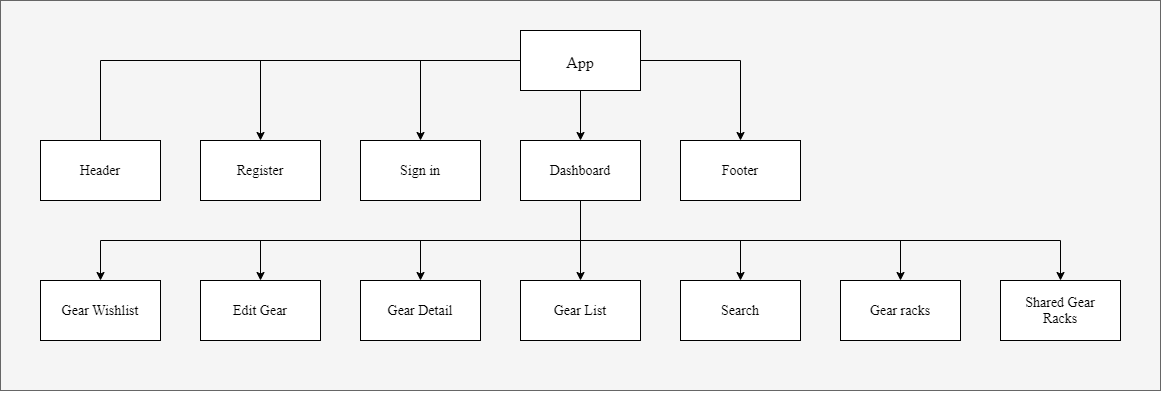

The diagram above was exported from draw.io. Its source (the exported page's mxGraphModel, read from the mxfile embedded in the PNG):
<mxGraphModel dx="1086" dy="966" grid="1" gridSize="10" guides="1" tooltips="1" connect="1" arrows="1" fold="1" page="1" pageScale="1" pageWidth="1700" pageHeight="1100" math="0" shadow="0">
  <root>
    <mxCell id="0" />
    <mxCell id="1" parent="0" />
    <mxCell id="79wQ2oSLEtinJs_F4Yu--72" value="" style="rounded=0;whiteSpace=wrap;html=1;fontFamily=roboto;fontSize=14;fillColor=#f5f5f5;strokeColor=#666666;fontColor=#333333;" parent="1" vertex="1">
      <mxGeometry x="270" width="1160" height="390" as="geometry" />
    </mxCell>
    <mxCell id="79wQ2oSLEtinJs_F4Yu--32" style="edgeStyle=orthogonalEdgeStyle;rounded=0;orthogonalLoop=1;jettySize=auto;html=1;entryX=0.5;entryY=0.167;entryDx=0;entryDy=0;entryPerimeter=0;fontSize=14;fontFamily=roboto;fontSource=https%3A%2F%2Ffonts.googleapis.com%2Fcss%3Ffamily%3Droboto;" parent="1" source="79wQ2oSLEtinJs_F4Yu--7" target="79wQ2oSLEtinJs_F4Yu--22" edge="1">
      <mxGeometry relative="1" as="geometry" />
    </mxCell>
    <mxCell id="79wQ2oSLEtinJs_F4Yu--33" style="edgeStyle=orthogonalEdgeStyle;rounded=0;orthogonalLoop=1;jettySize=auto;html=1;fontSize=14;fontFamily=roboto;fontSource=https%3A%2F%2Ffonts.googleapis.com%2Fcss%3Ffamily%3Droboto;" parent="1" source="79wQ2oSLEtinJs_F4Yu--7" target="79wQ2oSLEtinJs_F4Yu--23" edge="1">
      <mxGeometry relative="1" as="geometry" />
    </mxCell>
    <mxCell id="79wQ2oSLEtinJs_F4Yu--34" style="edgeStyle=orthogonalEdgeStyle;rounded=0;orthogonalLoop=1;jettySize=auto;html=1;fontSize=14;fontFamily=roboto;fontSource=https%3A%2F%2Ffonts.googleapis.com%2Fcss%3Ffamily%3Droboto;" parent="1" source="79wQ2oSLEtinJs_F4Yu--7" target="79wQ2oSLEtinJs_F4Yu--21" edge="1">
      <mxGeometry relative="1" as="geometry" />
    </mxCell>
    <mxCell id="79wQ2oSLEtinJs_F4Yu--35" style="edgeStyle=orthogonalEdgeStyle;rounded=0;orthogonalLoop=1;jettySize=auto;html=1;fontSize=14;fontFamily=roboto;fontSource=https%3A%2F%2Ffonts.googleapis.com%2Fcss%3Ffamily%3Droboto;" parent="1" source="79wQ2oSLEtinJs_F4Yu--7" target="79wQ2oSLEtinJs_F4Yu--24" edge="1">
      <mxGeometry relative="1" as="geometry" />
    </mxCell>
    <mxCell id="79wQ2oSLEtinJs_F4Yu--7" value="" style="rounded=0;whiteSpace=wrap;html=1;fontSize=20;fontFamily=roboto;fontSource=https%3A%2F%2Ffonts.googleapis.com%2Fcss%3Ffamily%3Droboto;" parent="1" vertex="1">
      <mxGeometry x="790" y="30" width="120" height="60" as="geometry" />
    </mxCell>
    <mxCell id="79wQ2oSLEtinJs_F4Yu--39" style="edgeStyle=orthogonalEdgeStyle;rounded=0;orthogonalLoop=1;jettySize=auto;html=1;entryX=0.5;entryY=0;entryDx=0;entryDy=0;fontFamily=roboto;fontSize=14;" parent="1" source="79wQ2oSLEtinJs_F4Yu--9" target="79wQ2oSLEtinJs_F4Yu--38" edge="1">
      <mxGeometry relative="1" as="geometry">
        <Array as="points">
          <mxPoint x="850" y="240" />
          <mxPoint x="850" y="240" />
        </Array>
      </mxGeometry>
    </mxCell>
    <mxCell id="79wQ2oSLEtinJs_F4Yu--49" style="edgeStyle=orthogonalEdgeStyle;rounded=0;orthogonalLoop=1;jettySize=auto;html=1;entryX=0.5;entryY=0;entryDx=0;entryDy=0;fontFamily=roboto;fontSize=14;" parent="1" source="79wQ2oSLEtinJs_F4Yu--9" target="79wQ2oSLEtinJs_F4Yu--44" edge="1">
      <mxGeometry relative="1" as="geometry">
        <Array as="points">
          <mxPoint x="850" y="240" />
          <mxPoint x="690" y="240" />
        </Array>
      </mxGeometry>
    </mxCell>
    <mxCell id="79wQ2oSLEtinJs_F4Yu--51" style="edgeStyle=orthogonalEdgeStyle;rounded=0;orthogonalLoop=1;jettySize=auto;html=1;fontFamily=roboto;fontSize=14;" parent="1" source="79wQ2oSLEtinJs_F4Yu--9" target="79wQ2oSLEtinJs_F4Yu--50" edge="1">
      <mxGeometry relative="1" as="geometry">
        <Array as="points">
          <mxPoint x="850" y="240" />
          <mxPoint x="1010" y="240" />
        </Array>
      </mxGeometry>
    </mxCell>
    <mxCell id="79wQ2oSLEtinJs_F4Yu--55" style="edgeStyle=orthogonalEdgeStyle;rounded=0;orthogonalLoop=1;jettySize=auto;html=1;fontFamily=roboto;fontSize=14;" parent="1" source="79wQ2oSLEtinJs_F4Yu--9" target="79wQ2oSLEtinJs_F4Yu--53" edge="1">
      <mxGeometry relative="1" as="geometry">
        <Array as="points">
          <mxPoint x="850" y="240" />
          <mxPoint x="530" y="240" />
        </Array>
      </mxGeometry>
    </mxCell>
    <mxCell id="79wQ2oSLEtinJs_F4Yu--57" style="edgeStyle=orthogonalEdgeStyle;rounded=0;orthogonalLoop=1;jettySize=auto;html=1;fontFamily=roboto;fontSize=14;" parent="1" source="79wQ2oSLEtinJs_F4Yu--9" target="79wQ2oSLEtinJs_F4Yu--56" edge="1">
      <mxGeometry relative="1" as="geometry">
        <Array as="points">
          <mxPoint x="850" y="240" />
          <mxPoint x="370" y="240" />
        </Array>
      </mxGeometry>
    </mxCell>
    <mxCell id="79wQ2oSLEtinJs_F4Yu--64" style="edgeStyle=orthogonalEdgeStyle;rounded=0;orthogonalLoop=1;jettySize=auto;html=1;fontFamily=roboto;fontSize=14;" parent="1" source="79wQ2oSLEtinJs_F4Yu--9" target="79wQ2oSLEtinJs_F4Yu--62" edge="1">
      <mxGeometry relative="1" as="geometry">
        <Array as="points">
          <mxPoint x="850" y="240" />
          <mxPoint x="1170" y="240" />
        </Array>
      </mxGeometry>
    </mxCell>
    <mxCell id="79wQ2oSLEtinJs_F4Yu--71" style="edgeStyle=orthogonalEdgeStyle;rounded=0;orthogonalLoop=1;jettySize=auto;html=1;entryX=0.5;entryY=0;entryDx=0;entryDy=0;fontFamily=roboto;fontSize=14;" parent="1" source="79wQ2oSLEtinJs_F4Yu--9" target="79wQ2oSLEtinJs_F4Yu--68" edge="1">
      <mxGeometry relative="1" as="geometry">
        <Array as="points">
          <mxPoint x="850" y="240" />
          <mxPoint x="1330" y="240" />
        </Array>
      </mxGeometry>
    </mxCell>
    <mxCell id="79wQ2oSLEtinJs_F4Yu--9" value="" style="rounded=0;whiteSpace=wrap;html=1;fontSize=20;fontFamily=roboto;fontSource=https%3A%2F%2Ffonts.googleapis.com%2Fcss%3Ffamily%3Droboto;" parent="1" vertex="1">
      <mxGeometry x="790" y="140" width="120" height="60" as="geometry" />
    </mxCell>
    <mxCell id="79wQ2oSLEtinJs_F4Yu--14" value="" style="endArrow=classic;html=1;fontSize=20;exitX=0.5;exitY=1;exitDx=0;exitDy=0;entryX=0.5;entryY=0;entryDx=0;entryDy=0;fontFamily=roboto;fontSource=https%3A%2F%2Ffonts.googleapis.com%2Fcss%3Ffamily%3Droboto;" parent="1" source="79wQ2oSLEtinJs_F4Yu--7" target="79wQ2oSLEtinJs_F4Yu--9" edge="1">
      <mxGeometry width="50" height="50" relative="1" as="geometry">
        <mxPoint x="810" y="590" as="sourcePoint" />
        <mxPoint x="860" y="540" as="targetPoint" />
      </mxGeometry>
    </mxCell>
    <mxCell id="79wQ2oSLEtinJs_F4Yu--15" value="&lt;font style=&quot;font-size: 16px&quot; data-font-src=&quot;https://fonts.googleapis.com/css?family=roboto&quot;&gt;App&lt;/font&gt;" style="text;html=1;strokeColor=none;fillColor=none;align=center;verticalAlign=middle;whiteSpace=wrap;rounded=0;fontSize=20;fontFamily=roboto;fontSource=https%3A%2F%2Ffonts.googleapis.com%2Fcss%3Ffamily%3Droboto;" parent="1" vertex="1">
      <mxGeometry x="830" y="50" width="40" height="20" as="geometry" />
    </mxCell>
    <mxCell id="79wQ2oSLEtinJs_F4Yu--21" value="" style="rounded=0;whiteSpace=wrap;html=1;fontSize=14;fontFamily=roboto;fontSource=https%3A%2F%2Ffonts.googleapis.com%2Fcss%3Ffamily%3Droboto;" parent="1" vertex="1">
      <mxGeometry x="630" y="140" width="120" height="60" as="geometry" />
    </mxCell>
    <mxCell id="79wQ2oSLEtinJs_F4Yu--22" value="" style="rounded=0;whiteSpace=wrap;html=1;fontSize=14;fontFamily=roboto;fontSource=https%3A%2F%2Ffonts.googleapis.com%2Fcss%3Ffamily%3Droboto;" parent="1" vertex="1">
      <mxGeometry x="310" y="140" width="120" height="60" as="geometry" />
    </mxCell>
    <mxCell id="79wQ2oSLEtinJs_F4Yu--23" value="" style="rounded=0;whiteSpace=wrap;html=1;fontSize=14;fontFamily=roboto;fontSource=https%3A%2F%2Ffonts.googleapis.com%2Fcss%3Ffamily%3Droboto;" parent="1" vertex="1">
      <mxGeometry x="470" y="140" width="120" height="60" as="geometry" />
    </mxCell>
    <mxCell id="79wQ2oSLEtinJs_F4Yu--24" value="" style="rounded=0;whiteSpace=wrap;html=1;fontSize=14;fontFamily=roboto;fontSource=https%3A%2F%2Ffonts.googleapis.com%2Fcss%3Ffamily%3Droboto;" parent="1" vertex="1">
      <mxGeometry x="950" y="140" width="120" height="60" as="geometry" />
    </mxCell>
    <mxCell id="79wQ2oSLEtinJs_F4Yu--25" value="Sign in" style="text;html=1;strokeColor=none;fillColor=none;align=center;verticalAlign=middle;whiteSpace=wrap;rounded=0;fontSize=14;fontFamily=roboto;fontSource=https%3A%2F%2Ffonts.googleapis.com%2Fcss%3Ffamily%3Droboto;" parent="1" vertex="1">
      <mxGeometry x="640" y="160" width="100" height="20" as="geometry" />
    </mxCell>
    <mxCell id="79wQ2oSLEtinJs_F4Yu--27" style="edgeStyle=orthogonalEdgeStyle;rounded=0;orthogonalLoop=1;jettySize=auto;html=1;exitX=0.5;exitY=1;exitDx=0;exitDy=0;fontSize=14;fontFamily=roboto;fontSource=https%3A%2F%2Ffonts.googleapis.com%2Fcss%3Ffamily%3Droboto;" parent="1" source="79wQ2oSLEtinJs_F4Yu--25" target="79wQ2oSLEtinJs_F4Yu--25" edge="1">
      <mxGeometry relative="1" as="geometry" />
    </mxCell>
    <mxCell id="79wQ2oSLEtinJs_F4Yu--30" value="Register" style="text;html=1;strokeColor=none;fillColor=none;align=center;verticalAlign=middle;whiteSpace=wrap;rounded=0;fontSize=14;fontFamily=roboto;fontSource=https%3A%2F%2Ffonts.googleapis.com%2Fcss%3Ffamily%3Droboto;" parent="1" vertex="1">
      <mxGeometry x="480" y="160" width="100" height="20" as="geometry" />
    </mxCell>
    <mxCell id="79wQ2oSLEtinJs_F4Yu--31" value="Header" style="text;html=1;strokeColor=none;fillColor=none;align=center;verticalAlign=middle;whiteSpace=wrap;rounded=0;fontSize=14;fontFamily=roboto;fontSource=https%3A%2F%2Ffonts.googleapis.com%2Fcss%3Ffamily%3Droboto;" parent="1" vertex="1">
      <mxGeometry x="325" y="160" width="90" height="20" as="geometry" />
    </mxCell>
    <mxCell id="79wQ2oSLEtinJs_F4Yu--36" value="Dashboard" style="text;html=1;strokeColor=none;fillColor=none;align=center;verticalAlign=middle;whiteSpace=wrap;rounded=0;fontSize=14;fontFamily=roboto;fontSource=https%3A%2F%2Ffonts.googleapis.com%2Fcss%3Ffamily%3Droboto;" parent="1" vertex="1">
      <mxGeometry x="800" y="160" width="100" height="20" as="geometry" />
    </mxCell>
    <mxCell id="79wQ2oSLEtinJs_F4Yu--37" value="Footer" style="text;html=1;strokeColor=none;fillColor=none;align=center;verticalAlign=middle;whiteSpace=wrap;rounded=0;fontSize=14;fontFamily=roboto;fontSource=https%3A%2F%2Ffonts.googleapis.com%2Fcss%3Ffamily%3Droboto;" parent="1" vertex="1">
      <mxGeometry x="960" y="160" width="100" height="20" as="geometry" />
    </mxCell>
    <mxCell id="79wQ2oSLEtinJs_F4Yu--38" value="" style="rounded=0;whiteSpace=wrap;html=1;fontFamily=roboto;fontSize=14;" parent="1" vertex="1">
      <mxGeometry x="790" y="280" width="120" height="60" as="geometry" />
    </mxCell>
    <mxCell id="79wQ2oSLEtinJs_F4Yu--40" value="Gear List" style="text;html=1;strokeColor=none;fillColor=none;align=center;verticalAlign=middle;whiteSpace=wrap;rounded=0;fontFamily=roboto;fontSize=14;" parent="1" vertex="1">
      <mxGeometry x="800" y="300" width="100" height="20" as="geometry" />
    </mxCell>
    <mxCell id="79wQ2oSLEtinJs_F4Yu--44" value="" style="rounded=0;whiteSpace=wrap;html=1;fontFamily=roboto;fontSize=14;" parent="1" vertex="1">
      <mxGeometry x="630" y="280" width="120" height="60" as="geometry" />
    </mxCell>
    <mxCell id="79wQ2oSLEtinJs_F4Yu--47" value="Gear Detail" style="text;html=1;strokeColor=none;fillColor=none;align=center;verticalAlign=middle;whiteSpace=wrap;rounded=0;fontFamily=roboto;fontSize=14;" parent="1" vertex="1">
      <mxGeometry x="640" y="300" width="100" height="20" as="geometry" />
    </mxCell>
    <mxCell id="79wQ2oSLEtinJs_F4Yu--50" value="" style="rounded=0;whiteSpace=wrap;html=1;fontFamily=roboto;fontSize=14;" parent="1" vertex="1">
      <mxGeometry x="950" y="280" width="120" height="60" as="geometry" />
    </mxCell>
    <mxCell id="79wQ2oSLEtinJs_F4Yu--52" value="Search" style="text;html=1;strokeColor=none;fillColor=none;align=center;verticalAlign=middle;whiteSpace=wrap;rounded=0;fontFamily=roboto;fontSize=14;" parent="1" vertex="1">
      <mxGeometry x="960" y="300" width="100" height="20" as="geometry" />
    </mxCell>
    <mxCell id="79wQ2oSLEtinJs_F4Yu--53" value="" style="rounded=0;whiteSpace=wrap;html=1;fontFamily=roboto;fontSize=14;" parent="1" vertex="1">
      <mxGeometry x="470" y="280" width="120" height="60" as="geometry" />
    </mxCell>
    <mxCell id="79wQ2oSLEtinJs_F4Yu--54" value="Edit Gear" style="text;html=1;strokeColor=none;fillColor=none;align=center;verticalAlign=middle;whiteSpace=wrap;rounded=0;fontFamily=roboto;fontSize=14;" parent="1" vertex="1">
      <mxGeometry x="480" y="300" width="100" height="20" as="geometry" />
    </mxCell>
    <mxCell id="79wQ2oSLEtinJs_F4Yu--56" value="" style="rounded=0;whiteSpace=wrap;html=1;fontFamily=roboto;fontSize=14;" parent="1" vertex="1">
      <mxGeometry x="310" y="280" width="120" height="60" as="geometry" />
    </mxCell>
    <mxCell id="79wQ2oSLEtinJs_F4Yu--58" value="Gear Wishlist" style="text;html=1;strokeColor=none;fillColor=none;align=center;verticalAlign=middle;whiteSpace=wrap;rounded=0;fontFamily=roboto;fontSize=14;" parent="1" vertex="1">
      <mxGeometry x="320" y="300" width="100" height="20" as="geometry" />
    </mxCell>
    <mxCell id="79wQ2oSLEtinJs_F4Yu--62" value="" style="rounded=0;whiteSpace=wrap;html=1;fontFamily=roboto;fontSize=14;" parent="1" vertex="1">
      <mxGeometry x="1110" y="280" width="120" height="60" as="geometry" />
    </mxCell>
    <mxCell id="79wQ2oSLEtinJs_F4Yu--63" value="Gear racks" style="text;html=1;strokeColor=none;fillColor=none;align=center;verticalAlign=middle;whiteSpace=wrap;rounded=0;fontFamily=roboto;fontSize=14;" parent="1" vertex="1">
      <mxGeometry x="1120" y="300" width="100" height="20" as="geometry" />
    </mxCell>
    <mxCell id="79wQ2oSLEtinJs_F4Yu--68" value="" style="rounded=0;whiteSpace=wrap;html=1;fontFamily=roboto;fontSize=14;" parent="1" vertex="1">
      <mxGeometry x="1270" y="280" width="120" height="60" as="geometry" />
    </mxCell>
    <mxCell id="79wQ2oSLEtinJs_F4Yu--70" value="Shared Gear Racks" style="text;html=1;strokeColor=none;fillColor=none;align=center;verticalAlign=middle;whiteSpace=wrap;rounded=0;fontFamily=roboto;fontSize=14;" parent="1" vertex="1">
      <mxGeometry x="1280" y="300" width="100" height="20" as="geometry" />
    </mxCell>
    <mxCell id="0Tbn4X9LJgBgCdd7DOTZ-1" style="edgeStyle=orthogonalEdgeStyle;rounded=0;orthogonalLoop=1;jettySize=auto;html=1;exitX=0.5;exitY=1;exitDx=0;exitDy=0;" edge="1" parent="1" source="79wQ2oSLEtinJs_F4Yu--72" target="79wQ2oSLEtinJs_F4Yu--72">
      <mxGeometry relative="1" as="geometry" />
    </mxCell>
  </root>
</mxGraphModel>